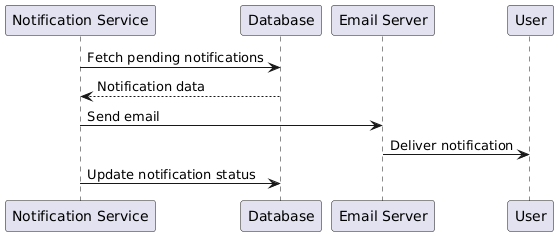

The diagram above was rendered by PlantUML. Its source (embedded in the PNG):
@startuml
participant "Notification Service" as NotifService
participant "Database" as DB
participant "Email Server" as Email
participant "User" as User

NotifService -> DB : Fetch pending notifications
DB --> NotifService : Notification data
NotifService -> Email : Send email
Email -> User : Deliver notification
NotifService -> DB : Update notification status
@enduml